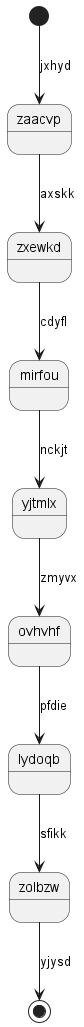

The diagram above was rendered by PlantUML. Its source (embedded in the PNG):
@startuml
state zaacvp
[*] --> zaacvp : jxhyd
zaacvp --> zxewkd : axskk
zxewkd --> mirfou : cdyfl
mirfou --> yjtmlx : nckjt
yjtmlx --> ovhvhf : zmyvx
ovhvhf --> lydoqb : pfdie
lydoqb --> zolbzw : sfikk
zolbzw --> [*] : yjysd
@enduml